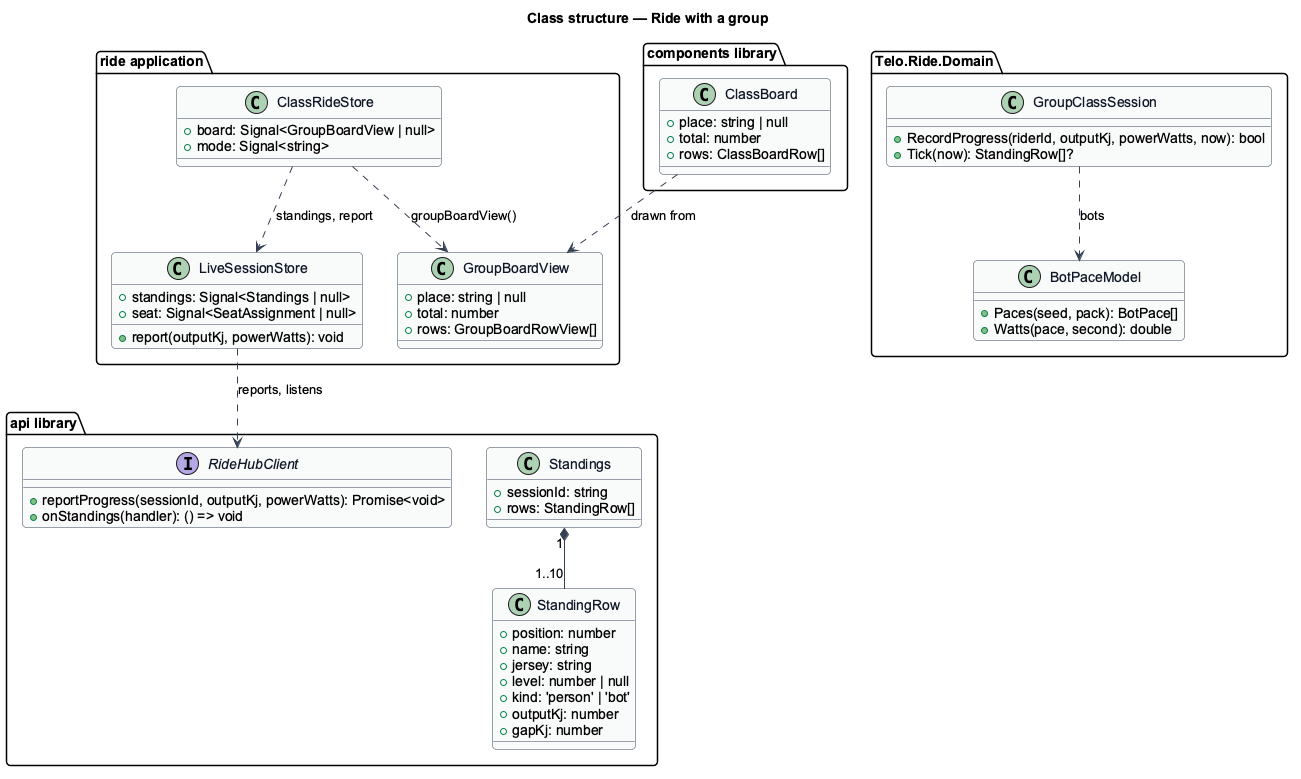

The diagram above was rendered by PlantUML. Its source (embedded in the PNG):
@startuml
set separator none
' --- shared skin header ---
skinparam backgroundColor #FFFFFF
skinparam shadowing false
skinparam roundcorner 8
skinparam defaultFontName Arial
skinparam ArrowColor #344054
skinparam class {
  BorderColor #344054
  FontColor #101828
  BackgroundColor #F9FAFB
}
' --------------------------
title Class structure — Ride with a group

package "api library" {
  interface RideHubClient {
    +reportProgress(sessionId, outputKj, powerWatts): Promise<void>
    +onStandings(handler): () => void
  }
  class Standings {
    +sessionId: string
    +rows: StandingRow[]
  }
  class StandingRow {
    +position: number
    +name: string
    +jersey: string
    +level: number | null
    +kind: 'person' | 'bot'
    +outputKj: number
    +gapKj: number
  }
}
package "components library" {
  class ClassBoard {
    +place: string | null
    +total: number
    +rows: ClassBoardRow[]
  }
}
package "ride application" {
  class LiveSessionStore {
    +standings: Signal<Standings | null>
    +seat: Signal<SeatAssignment | null>
    +report(outputKj, powerWatts): void
  }
  class ClassRideStore {
    +board: Signal<GroupBoardView | null>
    +mode: Signal<string>
  }
  class GroupBoardView {
    +place: string | null
    +total: number
    +rows: GroupBoardRowView[]
  }
}
package "Telo.Ride.Domain" {
  class GroupClassSession {
    +RecordProgress(riderId, outputKj, powerWatts, now): bool
    +Tick(now): StandingRow[]?
  }
  class BotPaceModel {
    +Paces(seed, pack): BotPace[]
    +Watts(pace, second): double
  }
}
Standings "1" *-- "1..10" StandingRow
LiveSessionStore ..> RideHubClient : reports, listens
ClassRideStore ..> LiveSessionStore : standings, report
ClassRideStore ..> GroupBoardView : groupBoardView()
ClassBoard ..> GroupBoardView : drawn from
GroupClassSession ..> BotPaceModel : bots
@enduml